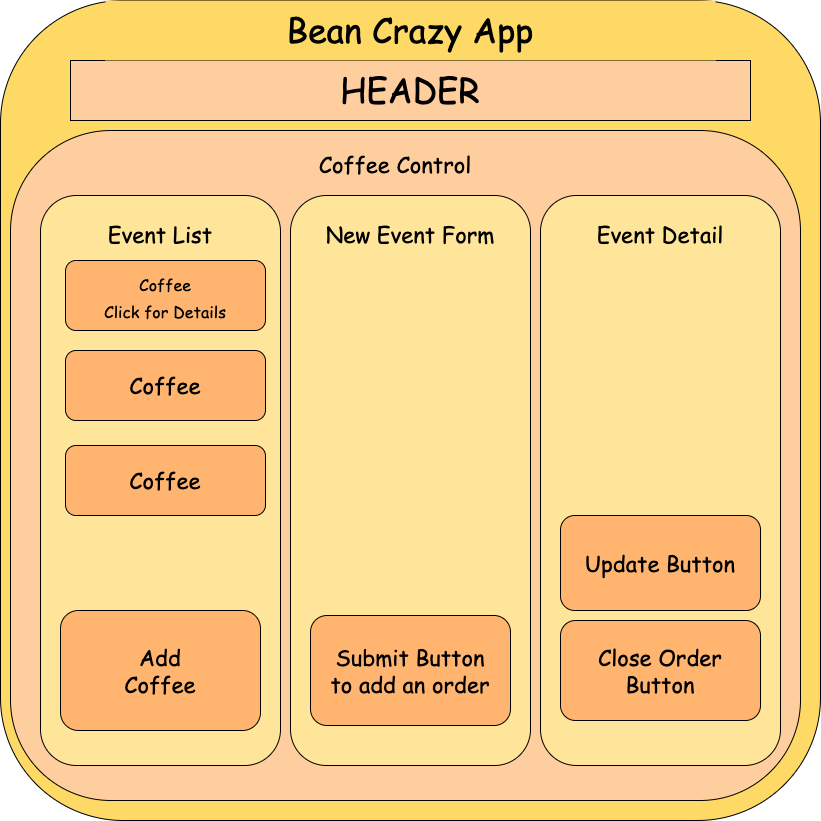

The diagram above was exported from draw.io. Its source (the exported page's mxGraphModel, read from the mxfile embedded in the PNG):
<mxGraphModel dx="1426" dy="1894" grid="1" gridSize="10" guides="1" tooltips="1" connect="1" arrows="1" fold="1" page="1" pageScale="1" pageWidth="850" pageHeight="1100" math="0" shadow="0">
  <root>
    <mxCell id="0" />
    <mxCell id="1" parent="0" />
    <mxCell id="Sj1rC6jfok0HAGq4JCrd-2" value="" style="rounded=1;whiteSpace=wrap;html=1;fontFamily=Comic Sans MS;fontSize=34;fillColor=#FFD966;" vertex="1" parent="1">
      <mxGeometry x="30" y="-30" width="820" height="820" as="geometry" />
    </mxCell>
    <mxCell id="Sj1rC6jfok0HAGq4JCrd-1" value="&lt;font style=&quot;font-size: 34px;&quot;&gt;HEADER&lt;/font&gt;" style="rounded=0;whiteSpace=wrap;html=1;fillColor=#FFCE9F;fontFamily=Comic Sans MS;" vertex="1" parent="1">
      <mxGeometry x="100" y="30" width="680" height="60" as="geometry" />
    </mxCell>
    <mxCell id="Sj1rC6jfok0HAGq4JCrd-3" value="Bean Crazy App" style="rounded=0;whiteSpace=wrap;html=1;fontFamily=Comic Sans MS;fontSize=34;fillColor=#FFD966;strokeColor=none;" vertex="1" parent="1">
      <mxGeometry x="135" y="-30" width="610" height="60" as="geometry" />
    </mxCell>
    <mxCell id="Sj1rC6jfok0HAGq4JCrd-4" value="" style="rounded=1;whiteSpace=wrap;html=1;fontFamily=Comic Sans MS;fontSize=34;fillColor=#FFCE9F;" vertex="1" parent="1">
      <mxGeometry x="40" y="100" width="790" height="670" as="geometry" />
    </mxCell>
    <mxCell id="Sj1rC6jfok0HAGq4JCrd-5" value="" style="rounded=1;whiteSpace=wrap;html=1;fontFamily=Comic Sans MS;fontSize=34;fillColor=#FFE599;" vertex="1" parent="1">
      <mxGeometry x="70" y="165" width="240" height="570" as="geometry" />
    </mxCell>
    <mxCell id="Sj1rC6jfok0HAGq4JCrd-7" value="" style="rounded=1;whiteSpace=wrap;html=1;fontFamily=Comic Sans MS;fontSize=34;fillColor=#FFE599;" vertex="1" parent="1">
      <mxGeometry x="320" y="165" width="240" height="570" as="geometry" />
    </mxCell>
    <mxCell id="Sj1rC6jfok0HAGq4JCrd-8" value="" style="rounded=1;whiteSpace=wrap;html=1;fontFamily=Comic Sans MS;fontSize=34;fillColor=#FFE599;" vertex="1" parent="1">
      <mxGeometry x="570" y="165" width="240" height="570" as="geometry" />
    </mxCell>
    <mxCell id="Sj1rC6jfok0HAGq4JCrd-9" value="&lt;font style=&quot;font-size: 22px;&quot;&gt;Event List&lt;/font&gt;" style="rounded=0;whiteSpace=wrap;html=1;fontFamily=Comic Sans MS;fontSize=34;fillColor=#FFE599;strokeColor=none;" vertex="1" parent="1">
      <mxGeometry x="85" y="180" width="210" height="40" as="geometry" />
    </mxCell>
    <mxCell id="Sj1rC6jfok0HAGq4JCrd-10" value="&lt;font style=&quot;font-size: 22px;&quot;&gt;New Event Form&lt;/font&gt;" style="rounded=0;whiteSpace=wrap;html=1;fontFamily=Comic Sans MS;fontSize=34;fillColor=#FFE599;strokeColor=none;" vertex="1" parent="1">
      <mxGeometry x="335" y="180" width="210" height="40" as="geometry" />
    </mxCell>
    <mxCell id="Sj1rC6jfok0HAGq4JCrd-11" value="&lt;font style=&quot;font-size: 22px;&quot;&gt;Event Detail&lt;/font&gt;" style="rounded=0;whiteSpace=wrap;html=1;fontFamily=Comic Sans MS;fontSize=34;fillColor=#FFE599;strokeColor=none;" vertex="1" parent="1">
      <mxGeometry x="585" y="180" width="210" height="40" as="geometry" />
    </mxCell>
    <mxCell id="Sj1rC6jfok0HAGq4JCrd-12" value="&lt;font style=&quot;font-size: 16px;&quot;&gt;Coffee&lt;br&gt;Click for Details&lt;/font&gt;" style="rounded=1;whiteSpace=wrap;html=1;fontFamily=Comic Sans MS;fontSize=22;fillColor=#FFB570;" vertex="1" parent="1">
      <mxGeometry x="95" y="230" width="200" height="70" as="geometry" />
    </mxCell>
    <mxCell id="Sj1rC6jfok0HAGq4JCrd-13" value="Coffee" style="rounded=1;whiteSpace=wrap;html=1;fontFamily=Comic Sans MS;fontSize=22;fillColor=#FFB570;" vertex="1" parent="1">
      <mxGeometry x="95" y="320" width="200" height="70" as="geometry" />
    </mxCell>
    <mxCell id="Sj1rC6jfok0HAGq4JCrd-14" value="Coffee" style="rounded=1;whiteSpace=wrap;html=1;fontFamily=Comic Sans MS;fontSize=22;fillColor=#FFB570;" vertex="1" parent="1">
      <mxGeometry x="95" y="415" width="200" height="70" as="geometry" />
    </mxCell>
    <mxCell id="Sj1rC6jfok0HAGq4JCrd-15" value="Add&lt;br&gt;Coffee" style="rounded=1;whiteSpace=wrap;html=1;fontFamily=Comic Sans MS;fontSize=22;fillColor=#FFB570;" vertex="1" parent="1">
      <mxGeometry x="90" y="580" width="200" height="120" as="geometry" />
    </mxCell>
    <mxCell id="Sj1rC6jfok0HAGq4JCrd-16" value="Submit Button&lt;br&gt;to add an order" style="rounded=1;whiteSpace=wrap;html=1;fontFamily=Comic Sans MS;fontSize=22;fillColor=#FFB570;" vertex="1" parent="1">
      <mxGeometry x="340" y="585" width="200" height="110" as="geometry" />
    </mxCell>
    <mxCell id="Sj1rC6jfok0HAGq4JCrd-18" value="Update Button" style="rounded=1;whiteSpace=wrap;html=1;fontFamily=Comic Sans MS;fontSize=22;fillColor=#FFB570;" vertex="1" parent="1">
      <mxGeometry x="590" y="485" width="200" height="95" as="geometry" />
    </mxCell>
    <mxCell id="Sj1rC6jfok0HAGq4JCrd-19" value="Close Order&lt;br&gt;Button" style="rounded=1;whiteSpace=wrap;html=1;fontFamily=Comic Sans MS;fontSize=22;fillColor=#FFB570;" vertex="1" parent="1">
      <mxGeometry x="590" y="590" width="200" height="100" as="geometry" />
    </mxCell>
    <mxCell id="Sj1rC6jfok0HAGq4JCrd-20" value="&lt;font style=&quot;font-size: 22px;&quot;&gt;Coffee Control&lt;/font&gt;" style="rounded=0;whiteSpace=wrap;html=1;fontFamily=Comic Sans MS;fontSize=34;fillColor=#FFCE9F;strokeColor=none;" vertex="1" parent="1">
      <mxGeometry x="320" y="110" width="210" height="40" as="geometry" />
    </mxCell>
  </root>
</mxGraphModel>